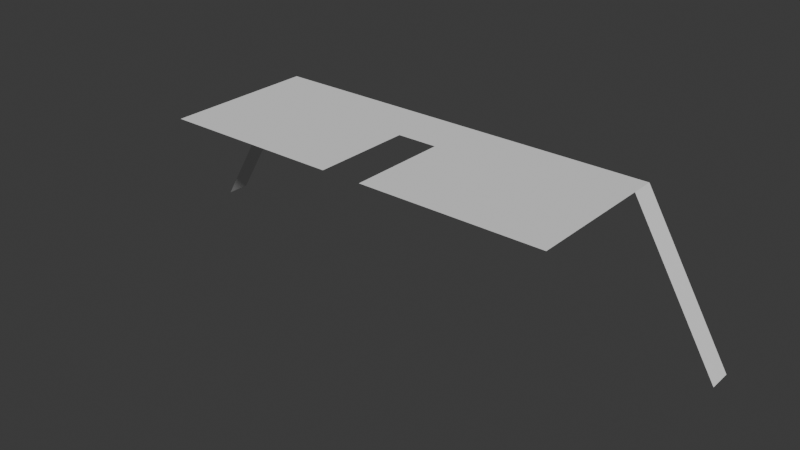 # Source: glasses.blend  (saved by Blender 4.5.91; exported with 4.5.12 LTS)
import bpy
from mathutils import Matrix  # noqa: F401  (used for matrix-valued properties, if any)

bpy.ops.wm.read_factory_settings(use_empty=True)
scene = bpy.context.scene
scene.name = 'Scene'

# ---- collections
col_collection = bpy.data.collections.new('Collection'); scene.collection.children.link(col_collection)

# ---- world
world_world = bpy.data.worlds.new('World'); scene.world = world_world
world_world.use_nodes = True; world_world.node_tree.nodes.clear()
_N = world_world.node_tree.nodes; _L = world_world.node_tree.links
n0 = _N.new('ShaderNodeOutputWorld'); n0.name = 'World Output'; n0.location = (300, 300)
n1 = _N.new('ShaderNodeBackground'); n1.name = 'Background'; n1.location = (10, 300)
n1.inputs[0].default_value = (0.05088, 0.05088, 0.05088, 1.0)
_L.new(n1.outputs[0], n0.inputs[0])
n0.is_active_output = True
world_world.color = (0.05088, 0.05088, 0.05088)
world_world.sun_shadow_jitter_overblur = 0.0

# ---- meshes
me_plane = bpy.data.meshes.new('Plane')
me_plane.from_pydata([(-1.0, -0.3873, 0.0), (1.0, -0.3873, 0.0), (-1.0, 0.3732, 0.0), (1.0, 0.3732, 0.0), (-0.1, -0.3873, 0.0), (0.1, -0.3873, 0.0), (0.1, 0.1091, 0.0), (-0.1, 0.1091, 0.0), (1.0, 0.2546, 0.0), (-1.0, 0.2546, 0.0), (-1.44, 0.3732, -0.744), (-1.44, 0.2546, -0.744), (1.44, 0.3732, -0.744), (1.44, 0.2546, -0.744), (0.2291, -0.02816, 0.0), (0.6798, -0.02816, 0.0), (-0.8709, -0.02816, 0.0), (-0.4202, -0.02816, 0.0), (-0.1014, 0.3732, 0.0), (-0.4172, 0.3732, 0.0), (-0.8745, 0.3732, 0.0), (0.2304, 0.3732, 0.0), (0.6826, 0.3732, 0.0), (0.1015, 0.3732, 0.0), (-0.1007, 0.2362, 0.0), (0.1008, 0.2391, 0.0), (-0.1008, 0.2468, 0.0), (0.1008, 0.249, 0.0), (-0.04775, 0.3732, 0.0), (-0.0478, 0.1091, 0.0), (-0.04779, 0.2376, 0.0), (-0.04779, 0.2479, 0.0), (-1.22, 0.2546, -0.372), (-1.22, 0.3732, -0.372), (1.22, 0.3732, -0.372), (1.22, 0.2546, -0.372)], [], [(7, 29, 30), (32, 33, 10, 11), (34, 35, 13, 12), (15, 14, 5, 1), (16, 20, 2, 9, 0), (17, 16, 0, 4), (14, 21, 23, 27, 25, 6, 5), (20, 16, 17, 19), (17, 4, 7, 24, 26, 18, 19), (15, 22, 21, 14), (15, 1, 8, 3, 22), (29, 6, 25, 30), (31, 27, 23, 28), (30, 25, 27, 31), (24, 30, 31, 26), (26, 31, 18), (9, 2, 33, 32), (3, 8, 35, 34), (18, 31, 28), (30, 24, 7)])
_uv = me_plane.uv_layers.new(name='UVMap')
_uv.uv.foreach_set('vector', [0.3333, 0.5004, 0.5, 0.5004, 0.5008, 0.7498, 0.0, 0.9157, 0.0, 1.0, 0.0, 1.0, 0.0, 0.9157, 1.0, 1.0, 1.0, 0.9157, 1.0, 0.9157, 1.0, 1.0, 0.9168, 0.2869, 0.7499, 0.2958, 0.6667, 0.0, 1.0, 0.0, 0.0832, 0.2869, 0.06274, 1.0, 0.0, 1.0, 0.0, 0.9157, 0.0, 0.0, 0.2501, 0.2958, 0.0832, 0.2869, 0.0, 0.0, 0.3333, 0.0, 0.7499, 0.2958, 0.6152, 1.0, 0.5508, 1.0, 0.6053, 0.765, 0.6096, 0.7463, 0.6667, 0.5004, 0.6667, 0.0, 0.06274, 1.0, 0.0832, 0.2869, 0.2501, 0.2958, 0.2914, 1.0, 0.2501, 0.2958, 0.3333, 0.0, 0.3333, 0.5004, 0.392, 0.7533, 0.3967, 0.7734, 0.4493, 1.0, 0.2914, 1.0, 0.9168, 0.2869, 0.8413, 1.0, 0.6152, 1.0, 0.7499, 0.2958, 0.9168, 0.2869, 1.0, 0.0, 1.0, 0.9157, 1.0, 1.0, 0.8413, 1.0, 0.5, 0.5004, 0.6667, 0.5004, 0.6096, 0.7463, 0.5008, 0.7498, 0.501, 0.7692, 0.6053, 0.765, 0.5508, 1.0, 0.5, 1.0, 0.5008, 0.7498, 0.6096, 0.7463, 0.6053, 0.765, 0.501, 0.7692, 0.392, 0.7533, 0.5008, 0.7498, 0.501, 0.7692, 0.3967, 0.7734, 0.3967, 0.7734, 0.501, 0.7692, 0.4493, 1.0, 0.0, 0.9157, 0.0, 1.0, 0.0, 1.0, 0.0, 0.9157, 1.0, 1.0, 1.0, 0.9157, 1.0, 0.9157, 1.0, 1.0, 0.4493, 1.0, 0.501, 0.7692, 0.5, 1.0, 0.5008, 0.7498, 0.392, 0.7533, 0.3333, 0.5004])
_ca = me_plane.color_attributes.new('Attribute', 'BYTE_COLOR', 'CORNER')
_ca.data.foreach_set('color', [0.02624, 0.02624, 0.02624, 1.0, 0.04667, 0.04667, 0.04667, 1.0, 0.004777, 0.004777, 0.004777, 1.0, 0.0, 0.0, 0.0, 1.0, 0.2307, 0.2307, 0.2307, 1.0, 0.0, 0.0, 0.0, 1.0, 0.0, 0.0, 0.0, 1.0, 0.2307, 0.2307, 0.2307, 1.0, 0.02416, 0.02416, 0.02416, 1.0, 0.0, 0.0, 0.0, 1.0, 0.0, 0.0, 0.0, 1.0, 0.07036, 0.07036, 0.07036, 1.0, 0.6654, 0.6654, 0.6654, 1.0, 0.04374, 0.04374, 0.04374, 1.0, 0.117, 0.117, 0.117, 1.0, 0.6654, 0.6654, 0.6654, 1.0, 1.0, 1.0, 1.0, 1.0, 0.0, 0.0, 0.0, 1.0, 0.0, 0.0, 0.0, 1.0, 0.06663, 0.06663, 0.06663, 1.0, 0.07036, 0.07036, 0.07036, 1.0, 0.6654, 0.6654, 0.6654, 1.0, 0.06663, 0.06663, 0.06663, 1.0, 0.1221, 0.1221, 0.1221, 1.0, 0.6654, 0.6654, 0.6654, 1.0, 1.0, 1.0, 1.0, 1.0, 0.05286, 0.05286, 0.05286, 1.0, 0.0, 0.0, 0.0, 1.0, 0.0, 0.0, 0.0, 1.0, 0.0648, 0.0648, 0.0648, 1.0, 0.04374, 0.04374, 0.04374, 1.0, 1.0, 1.0, 1.0, 1.0, 0.6654, 0.6654, 0.6654, 1.0, 0.07036, 0.07036, 0.07036, 1.0, 0.0, 0.0, 0.0, 1.0, 0.07036, 0.07036, 0.07036, 1.0, 0.1221, 0.1221, 0.1221, 1.0, 0.02624, 0.02624, 0.02624, 1.0, 0.001214, 0.001214, 0.001214, 1.0, 0.0, 0.0, 0.0, 1.0, 0.0, 0.0, 0.0, 1.0, 0.0, 0.0, 0.0, 1.0, 0.07036, 0.07036, 0.07036, 1.0, 0.0, 0.0, 0.0, 1.0, 1.0, 1.0, 1.0, 1.0, 0.6654, 0.6654, 0.6654, 1.0, 0.07036, 0.07036, 0.07036, 1.0, 0.117, 0.117, 0.117, 1.0, 0.0, 0.0, 0.0, 1.0, 0.0, 0.0, 0.0, 1.0, 0.0, 0.0, 0.0, 1.0, 0.04667, 0.04667, 0.04667, 1.0, 0.0648, 0.0648, 0.0648, 1.0, 0.0, 0.0, 0.0, 1.0, 0.004777, 0.004777, 0.004777, 1.0, 0.0356, 0.0356, 0.0356, 1.0, 0.0, 0.0, 0.0, 1.0, 0.05286, 0.05286, 0.05286, 1.0, 0.2307, 0.2307, 0.2307, 1.0, 0.004777, 0.004777, 0.004777, 1.0, 0.0, 0.0, 0.0, 1.0, 0.0, 0.0, 0.0, 1.0, 0.0356, 0.0356, 0.0356, 1.0, 0.001214, 0.001214, 0.001214, 1.0, 0.004777, 0.004777, 0.004777, 1.0, 0.0356, 0.0356, 0.0356, 1.0, 0.0, 0.0, 0.0, 1.0, 0.0, 0.0, 0.0, 1.0, 0.0356, 0.0356, 0.0356, 1.0, 0.0, 0.0, 0.0, 1.0, 0.0, 0.0, 0.0, 1.0, 0.0, 0.0, 0.0, 1.0, 0.2307, 0.2307, 0.2307, 1.0, 0.0, 0.0, 0.0, 1.0, 0.0, 0.0, 0.0, 1.0, 0.0, 0.0, 0.0, 1.0, 0.02416, 0.02416, 0.02416, 1.0, 0.2307, 0.2307, 0.2307, 1.0, 0.0, 0.0, 0.0, 1.0, 0.0356, 0.0356, 0.0356, 1.0, 0.2307, 0.2307, 0.2307, 1.0, 0.004777, 0.004777, 0.004777, 1.0, 0.001214, 0.001214, 0.001214, 1.0, 0.02624, 0.02624, 0.02624, 1.0])
me_plane.update()

# ---- objects
ob_plane = bpy.data.objects.new('Plane', me_plane)

# ---- transforms, parenting, visibility, modifiers, constraints
ob_plane.location = (0.0, 0.0, 0.0)

# ---- collection membership
col_collection.objects.link(ob_plane)

# ---- scene / render settings (as saved in the file)
scene.frame_start = 1; scene.frame_end = 250; scene.frame_set(1)
scene.render.engine = 'BLENDER_EEVEE_NEXT'
bpy.context.view_layer.update()

# ---- added for rendering (the .blend has no active camera and no usable light): camera, sun
cam_auto = bpy.data.cameras.new('AutoCamera')
cam_auto.lens = 50.0
cam_auto.sensor_width = 36.0
cam_auto.clip_end = 1000.0
ob_auto_camera = bpy.data.objects.new('AutoCamera', cam_auto)
scene.collection.objects.link(ob_auto_camera)
ob_auto_camera.location = (2.84067, -3.41587, 1.90052)
ob_auto_camera.rotation_euler = (1.09748, -7.21219e-08, 0.694738)
scene.camera = ob_auto_camera
light_auto_sun = bpy.data.lights.new('AutoSun', 'SUN')
light_auto_sun.energy = 3.0
light_auto_sun.angle = 0.0523599
ob_auto_sun = bpy.data.objects.new('AutoSun', light_auto_sun)
scene.collection.objects.link(ob_auto_sun)
ob_auto_sun.rotation_euler = (0.872665, 0.174533, 0.523599)
bpy.context.view_layer.update()
